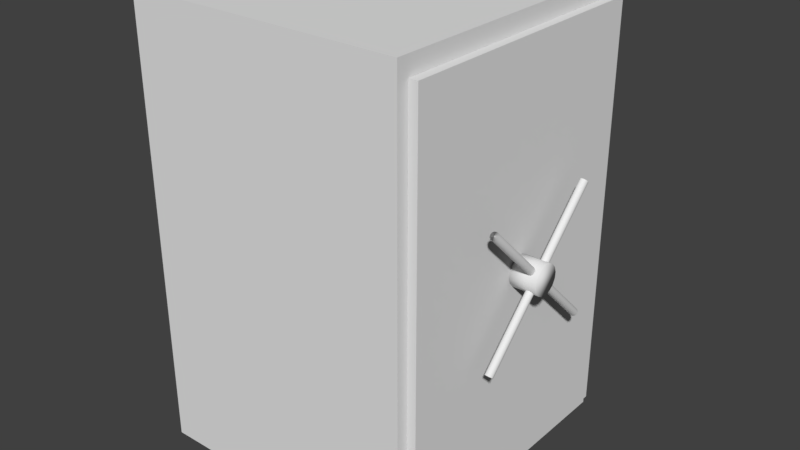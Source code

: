 # Source: Tresor.blend  (saved by Blender 2.82.7; exported with 4.5.12 LTS)
import bpy
from mathutils import Matrix  # noqa: F401  (used for matrix-valued properties, if any)

bpy.ops.wm.read_factory_settings(use_empty=True)
scene = bpy.context.scene
scene.name = 'Scene'

# ---- collections
col_collection_11 = bpy.data.collections.new('Collection 11'); scene.collection.children.link(col_collection_11)

# ---- world
world_world = bpy.data.worlds.new('World'); scene.world = world_world
world_world.color = (0.05088, 0.05088, 0.05088)
world_world.use_sun_shadow = False
world_world.sun_shadow_jitter_overblur = 0.0
world_world.cycles.sampling_method = 'MANUAL'

# ---- meshes
me_cube = bpy.data.meshes.new('Cube')
me_cube.from_pydata([(-1.0, -1.0, -1.0), (-1.0, -1.0, 1.0), (-1.0, 1.0, -1.0), (-1.0, 1.0, 1.0), (1.0, -1.0, -1.0), (1.0, -1.0, 1.0), (1.0, 1.0, -1.0), (1.0, 1.0, 1.0), (1.0, -1.112, -1.112), (1.0, -1.112, 1.112), (1.0, 1.112, -1.112), (1.0, 1.112, 1.112), (1.096, -1.112, -1.112), (1.096, -1.112, 1.112), (1.096, 1.112, -1.112), (1.096, 1.112, 1.112), (1.096, -1.206, -1.206), (1.096, -1.206, 1.206), (1.096, 1.206, -1.206), (1.096, 1.206, 1.206), (-1.162, -1.206, -1.206), (-1.162, -1.206, 1.206), (-1.162, 1.206, -1.206), (-1.162, 1.206, 1.206), (-1.0, -1.0, 0.2287), (-1.0, 1.0, 0.2287), (1.0, 1.0, 0.2287), (1.0, -1.0, 0.2287), (1.096, -1.112, 0.2542), (1.096, -1.206, 0.2759), (1.0, -1.0, 0.2921), (-1.0, -1.0, 0.2921), (-1.0, 1.0, 0.2921), (1.0, 1.0, 0.2921)], [], [(24, 25, 3, 1), (25, 26, 7, 3), (5, 7, 11, 9, 8, 4, 27), (27, 24, 1, 5), (2, 0, 4, 6), (7, 5, 1, 3), (22, 20, 21, 23), (11, 15, 13, 9), (6, 4, 8, 10, 11, 7, 26), (10, 14, 15, 11), (8, 12, 14, 10), (9, 13, 28, 12, 8), (14, 12, 28, 29, 16, 18, 19, 15), (13, 15, 19, 17, 29, 28), (18, 22, 23, 19), (16, 20, 22, 18), (19, 23, 21, 17), (17, 21, 20, 16, 29), (4, 0, 24, 27), (2, 6, 26, 25), (0, 2, 25, 24), (26, 25, 32, 33), (30, 33, 32, 31), (24, 27, 30, 31), (25, 24, 31, 32), (27, 26, 33, 30), (26, 27, 24, 25)])
_uv = me_cube.uv_layers.new(name='UVMap')
_uv.uv.foreach_set('vector', [0.5806, 0.7734, 0.5806, 0.5468, 0.4942, 0.5468, 0.4942, 0.7734, 0.3566, 0.7734, 0.3566, 0.5468, 0.2702, 0.5468, 0.2702, 0.7734, 0.01251, 0.786, 0.01251, 0.5594, 0.0, 0.5468, 2.67e-08, 0.7987, 0.249, 0.7987, 0.2365, 0.786, 0.09889, 0.786, 0.7182, 0.6341, 0.9422, 0.6341, 0.9422, 0.5468, 0.7182, 0.5468, 1.0, 0.2266, 1.0, 0.0, 0.776, 2.026e-08, 0.776, 0.2266, 0.9422, 0.7734, 0.7182, 0.7734, 0.7182, 1.0, 0.9422, 1.0, 0.2702, 0.2734, 0.2702, 0.0, 0.0, 8.105e-08, 8.011e-08, 0.2734, 0.2598, 0.5468, 0.249, 0.5468, 0.249, 0.7987, 0.2598, 0.7987, 0.2365, 0.5594, 0.2365, 0.786, 0.249, 0.7987, 0.249, 0.5468, 0.0, 0.5468, 0.01251, 0.5594, 0.09889, 0.5594, 0.7975, 0.4786, 0.8082, 0.4786, 0.8082, 0.2266, 0.7975, 0.2266, 0.7975, 0.2266, 0.7867, 0.2266, 0.7867, 0.4786, 0.7975, 0.4786, 0.7867, 0.2266, 0.776, 0.2266, 0.776, 0.3238, 0.776, 0.4786, 0.7867, 0.4786, 0.2596, 0.2841, 0.2596, 0.536, 0.1066, 0.536, 0.1042, 0.5468, 0.2702, 0.5468, 0.2702, 0.2734, 0.0, 0.2734, 0.0106, 0.2841, 0.0106, 0.536, 0.0106, 0.2841, 0.0, 0.2734, 2.67e-08, 0.5468, 0.1042, 0.5468, 0.1066, 0.536, 0.2702, 0.5468, 0.5231, 0.5468, 0.5231, 0.2734, 0.2702, 0.2734, 0.776, 0.2734, 0.5231, 0.2734, 0.5231, 0.5468, 0.776, 0.5468, 0.776, 0.0, 0.5231, 2.702e-08, 0.5231, 0.2734, 0.776, 0.2734, 0.5231, 0.0, 0.2702, 6.754e-08, 0.2702, 0.2734, 0.5231, 0.2734, 0.5231, 0.1054, 0.7182, 0.7734, 0.9422, 0.7734, 0.9422, 0.6341, 0.7182, 0.6341, 0.4942, 0.7734, 0.4942, 0.5468, 0.3566, 0.5468, 0.3566, 0.7734, 0.7182, 0.7734, 0.7182, 0.5468, 0.5806, 0.5468, 0.5806, 0.7734, 0.3566, 0.5468, 0.3566, 0.7734, 0.3495, 0.7734, 0.3495, 0.5468, 0.4942, 0.7734, 0.7182, 0.7734, 0.7182, 1.0, 0.4942, 1.0, 0.9422, 0.6341, 0.7182, 0.6341, 0.7182, 0.627, 0.9422, 0.627, 0.5806, 0.5468, 0.5806, 0.7734, 0.5735, 0.7734, 0.5735, 0.5468, 0.2669, 0.5468, 0.2669, 0.7734, 0.2598, 0.7734, 0.2598, 0.5468, 0.2702, 0.7734, 0.4942, 0.7734, 0.4942, 1.0, 0.2702, 1.0])
me_cube.use_remesh_preserve_volume = False
me_cube.use_remesh_preserve_attributes = False
me_cube.use_mirror_vertex_groups = False
me_cube.update()
me_cube_001 = bpy.data.meshes.new('Cube.001')
me_cube_001.from_pydata([(0.0, 0.0, -1.112), (0.0, 0.0, 1.112), (0.0, 2.223, -1.112), (0.0, 2.223, 1.112), (0.1681, 2.223, -1.112), (0.1681, 0.0, -1.112), (0.1681, 2.223, 1.112), (0.1681, 0.0, 1.112)], [], [(2, 3, 6, 4), (0, 5, 7, 1), (3, 1, 7, 6), (4, 6, 7, 5), (0, 2, 4, 5), (2, 0, 1, 3)])
_uv = me_cube_001.uv_layers.new(name='UVMap')
_uv.uv.foreach_set('vector', [0.8839, 0.5, 0.8839, 0.0, 0.9419, 0.0, 0.9419, 0.5, 0.8839, 0.5, 0.8258, 0.5, 0.8258, 0.0, 0.8839, 0.0, 0.9419, 0.5, 0.9419, 0.0, 1.0, 2.404e-09, 1.0, 0.5, 0.7678, 0.5, 2.47e-07, 0.5, 0.0, 1.51e-07, 0.7678, 0.0, 0.7678, 0.5, 0.7678, 0.0, 0.8258, 0.0, 0.8258, 0.5, 0.7678, 0.5, 0.7678, 1.0, 8.233e-08, 1.0, 0.0, 0.5])
me_cube_001.use_remesh_preserve_volume = False
me_cube_001.use_remesh_preserve_attributes = False
me_cube_001.use_mirror_vertex_groups = False
me_cube_001.update()
me_cylinder = bpy.data.meshes.new('Cylinder')
me_cylinder.from_pydata([(0.0, 1.0, -1.0), (0.0, 1.0, 1.0), (0.3827, 0.9239, -1.0), (0.3827, 0.9239, 1.0), (0.7071, 0.7071, -1.0), (0.7071, 0.7071, 1.0), (0.9239, 0.3827, -1.0), (0.9239, 0.3827, 1.0), (1.0, -4.371e-08, -1.0), (1.0, -4.371e-08, 1.0), (0.9239, -0.3827, -1.0), (0.9239, -0.3827, 1.0), (0.7071, -0.7071, -1.0), (0.7071, -0.7071, 1.0), (0.3827, -0.9239, -1.0), (0.3827, -0.9239, 1.0), (1.51e-07, -1.0, -1.0), (1.51e-07, -1.0, 1.0), (-0.3827, -0.9239, -1.0), (-0.3827, -0.9239, 1.0), (-0.7071, -0.7071, -1.0), (-0.7071, -0.7071, 1.0), (-0.9239, -0.3827, -1.0), (-0.9239, -0.3827, 1.0), (-1.0, 1.192e-08, -1.0), (-1.0, 1.192e-08, 1.0), (-0.9239, 0.3827, -1.0), (-0.9239, 0.3827, 1.0), (-0.7071, 0.7071, -1.0), (-0.7071, 0.7071, 1.0), (-0.3827, 0.9239, -1.0), (-0.3827, 0.9239, 1.0)], [], [(0, 1, 3, 2), (2, 3, 5, 4), (4, 5, 7, 6), (6, 7, 9, 8), (8, 9, 11, 10), (10, 11, 13, 12), (12, 13, 15, 14), (14, 15, 17, 16), (16, 17, 19, 18), (18, 19, 21, 20), (20, 21, 23, 22), (22, 23, 25, 24), (24, 25, 27, 26), (26, 27, 29, 28), (3, 1, 31, 29, 27, 25, 23, 21, 19, 17, 15, 13, 11, 9, 7, 5), (28, 29, 31, 30), (30, 31, 1, 0), (0, 2, 4, 6, 8, 10, 12, 14, 16, 18, 20, 22, 24, 26, 28, 30)])
me_cylinder.polygons.foreach_set('use_smooth', [True] * 18)
_uv = me_cylinder.uv_layers.new(name='UVMap')
_uv.uv.foreach_set('vector', [0.631, 0.5, 0.631, 7.451e-08, 0.7071, 5.96e-08, 0.7071, 0.5, 0.7071, 0.5, 0.7071, 5.96e-08, 0.7654, 0.0, 0.7654, 0.5, 1.0, 0.5, 1.0, 1.0, 0.9239, 1.0, 0.9239, 0.5, 0.9239, 0.5, 0.9239, 1.0, 0.8415, 1.0, 0.8415, 0.5, 0.8415, 0.5, 0.8415, 1.0, 0.7654, 1.0, 0.7654, 0.5, 0.4142, 1.0, 0.4142, 0.5, 0.4725, 0.5, 0.4725, 1.0, 0.4725, 1.0, 0.4725, 0.5, 0.5486, 0.5, 0.5486, 1.0, 0.5486, 1.0, 0.5486, 0.5, 0.631, 0.5, 0.631, 1.0, 0.631, 1.0, 0.631, 0.5, 0.7071, 0.5, 0.7071, 1.0, 0.7071, 1.0, 0.7071, 0.5, 0.7654, 0.5, 0.7654, 1.0, 1.0, 0.0, 1.0, 0.5, 0.9239, 0.5, 0.9239, 1.49e-08, 0.9239, 1.49e-08, 0.9239, 0.5, 0.8415, 0.5, 0.8415, 1.49e-08, 0.8415, 1.49e-08, 0.8415, 0.5, 0.7654, 0.5, 0.7654, 1.49e-08, 0.4142, 0.5, 0.4142, 1.043e-07, 0.4725, 1.192e-07, 0.4725, 0.5, 0.08979, 0.03733, 0.1659, 2.98e-08, 0.2483, 0.0, 0.3244, 0.03733, 0.3827, 0.1063, 0.4142, 0.1964, 0.4142, 0.294, 0.3827, 0.3841, 0.3244, 0.4531, 0.2483, 0.4904, 0.1659, 0.4904, 0.08979, 0.4531, 0.03153, 0.3841, 0.0, 0.294, 0.0, 0.1964, 0.03153, 0.1063, 0.4725, 0.5, 0.4725, 1.192e-07, 0.5486, 7.451e-08, 0.5486, 0.5, 0.5486, 0.5, 0.5486, 7.451e-08, 0.631, 7.451e-08, 0.631, 0.5, 0.3244, 0.9435, 0.2483, 0.9808, 0.1659, 0.9808, 0.08979, 0.9435, 0.03153, 0.8745, 0.0, 0.7844, 0.0, 0.6868, 0.03153, 0.5967, 0.08979, 0.5277, 0.1659, 0.4904, 0.2483, 0.4904, 0.3244, 0.5277, 0.3827, 0.5967, 0.4142, 0.6868, 0.4142, 0.7844, 0.3827, 0.8745])
me_cylinder.use_remesh_preserve_volume = False
me_cylinder.use_remesh_preserve_attributes = False
me_cylinder.use_mirror_vertex_groups = False
me_cylinder.update()
me_cylinder_002 = bpy.data.meshes.new('Cylinder.002')
me_cylinder_002.from_pydata([(0.0, 1.0, -1.0), (0.0, 1.0, 1.0), (0.3827, 0.9239, -1.0), (0.3827, 0.9239, 1.0), (0.7071, 0.7071, -1.0), (0.7071, 0.7071, 1.0), (0.9239, 0.3827, -1.0), (0.9239, 0.3827, 1.0), (1.0, -4.371e-08, -1.0), (1.0, -4.371e-08, 1.0), (0.9239, -0.3827, -1.0), (0.9239, -0.3827, 1.0), (0.7071, -0.7071, -1.0), (0.7071, -0.7071, 1.0), (0.3827, -0.9239, -1.0), (0.3827, -0.9239, 1.0), (1.51e-07, -1.0, -1.0), (1.51e-07, -1.0, 1.0), (-0.3827, -0.9239, -1.0), (-0.3827, -0.9239, 1.0), (-0.7071, -0.7071, -1.0), (-0.7071, -0.7071, 1.0), (-0.9239, -0.3827, -1.0), (-0.9239, -0.3827, 1.0), (-1.0, 1.192e-08, -1.0), (-1.0, 1.192e-08, 1.0), (-0.9239, 0.3827, -1.0), (-0.9239, 0.3827, 1.0), (-0.7071, 0.7071, -1.0), (-0.7071, 0.7071, 1.0), (-0.3827, 0.9239, -1.0), (-0.3827, 0.9239, 1.0)], [], [(0, 1, 3, 2), (2, 3, 5, 4), (4, 5, 7, 6), (6, 7, 9, 8), (8, 9, 11, 10), (10, 11, 13, 12), (12, 13, 15, 14), (14, 15, 17, 16), (16, 17, 19, 18), (18, 19, 21, 20), (20, 21, 23, 22), (22, 23, 25, 24), (24, 25, 27, 26), (26, 27, 29, 28), (3, 1, 31, 29, 27, 25, 23, 21, 19, 17, 15, 13, 11, 9, 7, 5), (28, 29, 31, 30), (30, 31, 1, 0), (0, 2, 4, 6, 8, 10, 12, 14, 16, 18, 20, 22, 24, 26, 28, 30)])
me_cylinder_002.polygons.foreach_set('use_smooth', [True] * 18)
_uv = me_cylinder_002.uv_layers.new(name='UVMap')
_uv.uv.foreach_set('vector', [0.631, 0.5, 0.631, 7.451e-08, 0.7071, 5.96e-08, 0.7071, 0.5, 0.7071, 0.5, 0.7071, 5.96e-08, 0.7654, 0.0, 0.7654, 0.5, 1.0, 0.5, 1.0, 1.0, 0.9239, 1.0, 0.9239, 0.5, 0.9239, 0.5, 0.9239, 1.0, 0.8415, 1.0, 0.8415, 0.5, 0.8415, 0.5, 0.8415, 1.0, 0.7654, 1.0, 0.7654, 0.5, 0.4142, 1.0, 0.4142, 0.5, 0.4725, 0.5, 0.4725, 1.0, 0.4725, 1.0, 0.4725, 0.5, 0.5486, 0.5, 0.5486, 1.0, 0.5486, 1.0, 0.5486, 0.5, 0.631, 0.5, 0.631, 1.0, 0.631, 1.0, 0.631, 0.5, 0.7071, 0.5, 0.7071, 1.0, 0.7071, 1.0, 0.7071, 0.5, 0.7654, 0.5, 0.7654, 1.0, 1.0, 0.0, 1.0, 0.5, 0.9239, 0.5, 0.9239, 1.49e-08, 0.9239, 1.49e-08, 0.9239, 0.5, 0.8415, 0.5, 0.8415, 1.49e-08, 0.8415, 1.49e-08, 0.8415, 0.5, 0.7654, 0.5, 0.7654, 1.49e-08, 0.4142, 0.5, 0.4142, 1.043e-07, 0.4725, 1.192e-07, 0.4725, 0.5, 0.08979, 0.03733, 0.1659, 2.98e-08, 0.2483, 0.0, 0.3244, 0.03733, 0.3827, 0.1063, 0.4142, 0.1964, 0.4142, 0.294, 0.3827, 0.3841, 0.3244, 0.4531, 0.2483, 0.4904, 0.1659, 0.4904, 0.08979, 0.4531, 0.03153, 0.3841, 0.0, 0.294, 0.0, 0.1964, 0.03153, 0.1063, 0.4725, 0.5, 0.4725, 1.192e-07, 0.5486, 7.451e-08, 0.5486, 0.5, 0.5486, 0.5, 0.5486, 7.451e-08, 0.631, 7.451e-08, 0.631, 0.5, 0.3244, 0.9435, 0.2483, 0.9808, 0.1659, 0.9808, 0.08979, 0.9435, 0.03153, 0.8745, 0.0, 0.7844, 0.0, 0.6868, 0.03153, 0.5967, 0.08979, 0.5277, 0.1659, 0.4904, 0.2483, 0.4904, 0.3244, 0.5277, 0.3827, 0.5967, 0.4142, 0.6868, 0.4142, 0.7844, 0.3827, 0.8745])
me_cylinder_002.use_remesh_preserve_volume = False
me_cylinder_002.use_remesh_preserve_attributes = False
me_cylinder_002.use_mirror_vertex_groups = False
me_cylinder_002.update()
me_cylinder_001 = bpy.data.meshes.new('Cylinder.001')
me_cylinder_001.from_pydata([(0.0, 1.0, -1.0), (0.0, 1.0, 1.0), (0.3827, 0.9239, -1.0), (0.3827, 0.9239, 1.0), (0.7071, 0.7071, -1.0), (0.7071, 0.7071, 1.0), (0.9239, 0.3827, -1.0), (0.9239, 0.3827, 1.0), (1.0, -4.371e-08, -1.0), (1.0, -4.371e-08, 1.0), (0.9239, -0.3827, -1.0), (0.9239, -0.3827, 1.0), (0.7071, -0.7071, -1.0), (0.7071, -0.7071, 1.0), (0.3827, -0.9239, -1.0), (0.3827, -0.9239, 1.0), (1.51e-07, -1.0, -1.0), (1.51e-07, -1.0, 1.0), (-0.3827, -0.9239, -1.0), (-0.3827, -0.9239, 1.0), (-0.7071, -0.7071, -1.0), (-0.7071, -0.7071, 1.0), (-0.9239, -0.3827, -1.0), (-0.9239, -0.3827, 1.0), (-1.0, 1.192e-08, -1.0), (-1.0, 1.192e-08, 1.0), (-0.9239, 0.3827, -1.0), (-0.9239, 0.3827, 1.0), (-0.7071, 0.7071, -1.0), (-0.7071, 0.7071, 1.0), (-0.3827, 0.9239, -1.0), (-0.3827, 0.9239, 1.0)], [], [(0, 1, 3, 2), (2, 3, 5, 4), (4, 5, 7, 6), (6, 7, 9, 8), (8, 9, 11, 10), (10, 11, 13, 12), (12, 13, 15, 14), (14, 15, 17, 16), (16, 17, 19, 18), (18, 19, 21, 20), (20, 21, 23, 22), (22, 23, 25, 24), (24, 25, 27, 26), (26, 27, 29, 28), (3, 1, 31, 29, 27, 25, 23, 21, 19, 17, 15, 13, 11, 9, 7, 5), (28, 29, 31, 30), (30, 31, 1, 0), (0, 2, 4, 6, 8, 10, 12, 14, 16, 18, 20, 22, 24, 26, 28, 30)])
me_cylinder_001.polygons.foreach_set('use_smooth', [True] * 18)
_uv = me_cylinder_001.uv_layers.new(name='UVMap')
_uv.uv.foreach_set('vector', [0.631, 0.5, 0.631, 7.451e-08, 0.7071, 5.96e-08, 0.7071, 0.5, 0.7071, 0.5, 0.7071, 5.96e-08, 0.7654, 0.0, 0.7654, 0.5, 1.0, 0.5, 1.0, 1.0, 0.9239, 1.0, 0.9239, 0.5, 0.9239, 0.5, 0.9239, 1.0, 0.8415, 1.0, 0.8415, 0.5, 0.8415, 0.5, 0.8415, 1.0, 0.7654, 1.0, 0.7654, 0.5, 0.4142, 1.0, 0.4142, 0.5, 0.4725, 0.5, 0.4725, 1.0, 0.4725, 1.0, 0.4725, 0.5, 0.5486, 0.5, 0.5486, 1.0, 0.5486, 1.0, 0.5486, 0.5, 0.631, 0.5, 0.631, 1.0, 0.631, 1.0, 0.631, 0.5, 0.7071, 0.5, 0.7071, 1.0, 0.7071, 1.0, 0.7071, 0.5, 0.7654, 0.5, 0.7654, 1.0, 1.0, 0.0, 1.0, 0.5, 0.9239, 0.5, 0.9239, 1.49e-08, 0.9239, 1.49e-08, 0.9239, 0.5, 0.8415, 0.5, 0.8415, 1.49e-08, 0.8415, 1.49e-08, 0.8415, 0.5, 0.7654, 0.5, 0.7654, 1.49e-08, 0.4142, 0.5, 0.4142, 1.043e-07, 0.4725, 1.192e-07, 0.4725, 0.5, 0.08979, 0.03733, 0.1659, 2.98e-08, 0.2483, 0.0, 0.3244, 0.03733, 0.3827, 0.1063, 0.4142, 0.1964, 0.4142, 0.294, 0.3827, 0.3841, 0.3244, 0.4531, 0.2483, 0.4904, 0.1659, 0.4904, 0.08979, 0.4531, 0.03153, 0.3841, 0.0, 0.294, 0.0, 0.1964, 0.03153, 0.1063, 0.4725, 0.5, 0.4725, 1.192e-07, 0.5486, 7.451e-08, 0.5486, 0.5, 0.5486, 0.5, 0.5486, 7.451e-08, 0.631, 7.451e-08, 0.631, 0.5, 0.3244, 0.9435, 0.2483, 0.9808, 0.1659, 0.9808, 0.08979, 0.9435, 0.03153, 0.8745, 0.0, 0.7844, 0.0, 0.6868, 0.03153, 0.5967, 0.08979, 0.5277, 0.1659, 0.4904, 0.2483, 0.4904, 0.3244, 0.5277, 0.3827, 0.5967, 0.4142, 0.6868, 0.4142, 0.7844, 0.3827, 0.8745])
me_cylinder_001.use_remesh_preserve_volume = False
me_cylinder_001.use_remesh_preserve_attributes = False
me_cylinder_001.use_mirror_vertex_groups = False
me_cylinder_001.update()

# ---- objects
ob_case = bpy.data.objects.new('Case', me_cube)
ob_door = bpy.data.objects.new('Door', me_cube_001)
ob_handle = bpy.data.objects.new('Handle', me_cylinder)
ob_cylinder_002 = bpy.data.objects.new('Cylinder.002', me_cylinder_002)
ob_cylinder_001 = bpy.data.objects.new('Cylinder.001', me_cylinder_001)

# ---- transforms, parenting, visibility, modifiers, constraints
ob_case.location = (0.0, 0.0, 0.0)
ob_case.scale = (0.5, 0.5, 0.75)
ob_case.lineart.crease_threshold = 0.0
ob_door.parent = ob_case
ob_door.matrix_parent_inverse = Matrix(((2.0, 0.0, 0.0, 0.0), (0.0, 2.0, 0.0, 0.0), (0.0, 0.0, 1.333, 0.0), (0.0, 0.0, 0.0, 1.0)))
ob_door.location = (0.5, -0.5558, 0.0)
ob_door.scale = (0.5, 0.5, 0.75)
ob_door.lineart.crease_threshold = 0.0
ob_handle.parent = ob_door
ob_handle.matrix_parent_inverse = Matrix(((2.0, 0.0, 0.0, -1.0), (0.0, 2.0, 0.0, 1.112), (0.0, 0.0, 1.333, 0.0), (0.0, 0.0, 0.0, 1.0)))
ob_handle.location = (0.6321, -3.045e-08, 2.513e-08)
ob_handle.rotation_euler = (-1.571, 2.847, -1.571)
ob_handle.scale = (0.06033, 0.06033, 0.06033)
ob_handle.lineart.crease_threshold = 0.0
ob_cylinder_002.parent = ob_door
ob_cylinder_002.matrix_parent_inverse = Matrix(((2.0, 0.0, 0.0, -1.0), (0.0, 2.0, 0.0, 1.112), (0.0, 0.0, 1.333, 0.0), (0.0, 0.0, 0.0, 1.0)))
ob_cylinder_002.location = (0.658, 1.523e-08, 1.13e-08)
ob_cylinder_002.rotation_euler = (3.933, -1.476e-14, 7.582e-16)
ob_cylinder_002.scale = (0.01569, 0.01569, 0.3742)
ob_cylinder_002.lineart.crease_threshold = 0.0
ob_cylinder_001.parent = ob_door
ob_cylinder_001.matrix_parent_inverse = Matrix(((2.0, 0.0, 0.0, -1.0), (0.0, 2.0, 0.0, 1.112), (0.0, 0.0, 1.333, 0.0), (0.0, 0.0, 0.0, 1.0)))
ob_cylinder_001.location = (0.658, 1.523e-08, 1.13e-08)
ob_cylinder_001.rotation_euler = (2.362, -3.08e-15, -2.779e-15)
ob_cylinder_001.scale = (0.01569, 0.01569, 0.3742)
ob_cylinder_001.lineart.crease_threshold = 0.0

# ---- collection membership
col_collection_11.objects.link(ob_case)
col_collection_11.objects.link(ob_door)
col_collection_11.objects.link(ob_handle)
col_collection_11.objects.link(ob_cylinder_002)
col_collection_11.objects.link(ob_cylinder_001)

# ---- scene / render settings (as saved in the file)
scene.frame_start = 1; scene.frame_end = 250; scene.frame_set(1)
scene.render.engine = 'CYCLES'
scene.render.resolution_percentage = 50
scene.render.dither_intensity = 0.0
scene.cycles.use_denoising = False
scene.cycles.samples = 128
scene.cycles.sampling_pattern = 'TABULATED_SOBOL'
scene.cycles.use_adaptive_sampling = False
scene.cycles.use_light_tree = False
scene.cycles.blur_glossy = 0.0
scene.cycles.max_bounces = 1
scene.cycles.transparent_max_bounces = 4
scene.cycles.sample_clamp_indirect = 0.0
scene.view_settings.view_transform = 'Standard'
bpy.context.view_layer.update()

# ---- added for rendering (the .blend has no active camera and no usable light): camera, sun
cam_auto = bpy.data.cameras.new('AutoCamera')
cam_auto.lens = 50.0
cam_auto.sensor_width = 36.0
cam_auto.clip_end = 1000.0
ob_auto_camera = bpy.data.objects.new('AutoCamera', cam_auto)
scene.collection.objects.link(ob_auto_camera)
ob_auto_camera.location = (2.38741, -2.79805, 1.86537)
ob_auto_camera.rotation_euler = (1.09748, -7.21219e-08, 0.694738)
scene.camera = ob_auto_camera
light_auto_sun = bpy.data.lights.new('AutoSun', 'SUN')
light_auto_sun.energy = 3.0
light_auto_sun.angle = 0.0523599
ob_auto_sun = bpy.data.objects.new('AutoSun', light_auto_sun)
scene.collection.objects.link(ob_auto_sun)
ob_auto_sun.rotation_euler = (0.872665, 0.174533, 0.523599)
bpy.context.view_layer.update()
